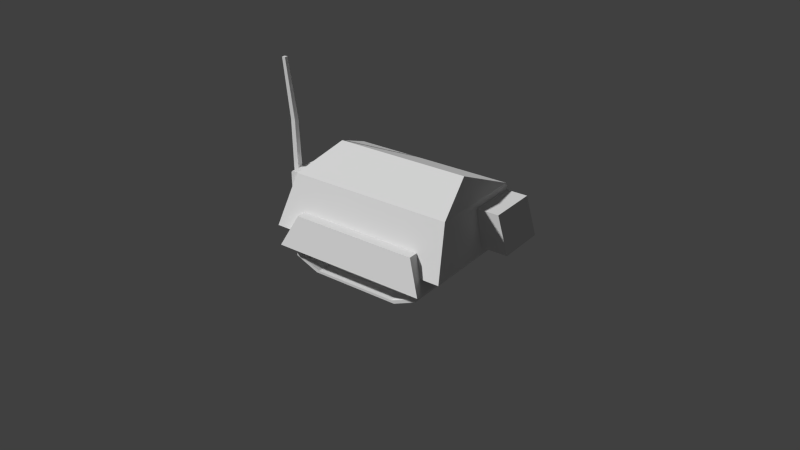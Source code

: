 # Source: euf_saving_vehicle.blend  (saved by Blender 2.63.0; exported with 4.5.12 LTS)
import bpy
from mathutils import Matrix  # noqa: F401  (used for matrix-valued properties, if any)

bpy.ops.wm.read_factory_settings(use_empty=True)
scene = bpy.context.scene
scene.name = 'Scene'

# ---- collections
col_collection_1 = bpy.data.collections.new('Collection 1'); scene.collection.children.link(col_collection_1)

# ---- world
world_world = bpy.data.worlds.new('World'); scene.world = world_world
world_world.color = (0.05088, 0.05088, 0.05088)
world_world.use_sun_shadow = False
world_world.sun_shadow_jitter_overblur = 0.0
world_world.cycles.sampling_method = 'MANUAL'
world_world.cycles.sample_map_resolution = 256

# ---- cameras
cam_camera = bpy.data.cameras.new('Camera')
cam_camera.clip_end = 100.0
cam_camera.lens = 35.0
cam_camera.sensor_width = 32.0
cam_camera.sensor_height = 18.0
cam_camera.dof.focus_distance = 0.0
cam_camera.dof.aperture_fstop = 128.0

# ---- meshes
me_cube_002 = bpy.data.meshes.new('Cube.002')
me_cube_002.from_pydata([(-1.0, -1.0, -1.0), (-1.0, 1.0, -1.0), (1.0, 1.0, -1.0), (1.0, -1.0, -1.0), (-2.129, -2.53, 18.0), (-2.129, -0.7646, 18.0), (-0.3636, -0.7646, 18.0), (-0.3636, -2.53, 18.0), (-1.897, -5.206, 39.41), (-1.897, -3.906, 39.48), (-0.5949, -3.906, 39.48), (-0.5949, -5.206, 39.41), (-25.91, 16.32, -13.47), (4.699, 16.32, -13.47), (4.699, 1.525, -13.47), (-25.91, 16.32, 1.33), (4.699, 16.32, 1.33), (4.699, 1.525, 1.33), (1.882, 1.525, -11.26), (1.882, 1.525, -0.8808), (-23.09, -1.691, -11.26), (1.882, -1.691, -11.26), (-25.91, 1.525, 1.33), (-25.91, 1.525, -13.47), (-23.09, 1.525, -0.8808), (-23.09, 1.525, -11.26), (1.882, -1.691, -0.8808), (-23.09, -1.691, -0.8808), (-28.26, 61.39, -12.71), (-28.26, 79.63, -12.71), (-10.24, 79.63, -12.71), (-10.24, 61.39, -12.71), (-28.26, 61.39, 0.5748), (-28.26, 75.58, 0.5748), (-10.24, 75.58, 0.5748), (-10.24, 61.39, 0.5748), (-35.92, 3.215, -15.07), (-28.51, 6.368, 2.831), (7.296, 67.29, 2.831), (-10.61, 11.51, 10.25), (-10.61, 62.15, 10.25), (7.296, 6.368, 2.831), (-28.51, 67.29, 2.831), (14.71, 3.215, -15.07), (-35.92, 70.44, -15.07), (14.71, 70.44, -15.07), (-21.12, 8.067, -19.4), (-21.12, 65.56, -19.4), (-40.09, 65.56, -19.4), (-40.09, 8.067, -19.4), (-21.12, 13.42, -8.274), (-21.12, 60.2, -8.274), (-36.67, 60.2, -8.274), (-36.67, 13.42, -8.274), (-0.08827, 8.067, -19.4), (-0.08826, 65.56, -19.4), (18.88, 65.56, -19.4), (18.88, 8.067, -19.4), (-0.08827, 13.42, -8.274), (-0.08826, 60.2, -8.274), (15.46, 60.2, -8.274), (15.46, 13.42, -8.274)], [], [(4, 5, 1, 0), (5, 6, 2, 1), (6, 7, 3, 2), (7, 4, 0, 3), (11, 10, 9, 8), (11, 8, 4, 7), (10, 11, 7, 6), (8, 9, 5, 4), (9, 10, 6, 5), (15, 16, 13, 12), (16, 17, 14, 13), (25, 24, 22, 23), (19, 18, 14, 17), (20, 21, 26, 27), (17, 22, 24, 19), (17, 16, 15, 22), (23, 12, 13, 14), (23, 14, 18, 25), (12, 23, 22, 15), (26, 21, 18, 19), (19, 24, 27, 26), (20, 27, 24, 25), (25, 18, 21, 20), (32, 33, 29, 28), (33, 34, 30, 29), (34, 35, 31, 30), (35, 32, 28, 31), (28, 29, 30, 31), (35, 34, 33, 32), (36, 37, 42, 44), (40, 42, 37, 39), (37, 36, 43, 41), (42, 40, 38), (37, 41, 39), (40, 39, 41, 38), (43, 45, 38, 41), (42, 38, 45, 44), (50, 46, 47, 51), (52, 48, 49, 53), (53, 49, 46, 50), (53, 50, 51, 52), (48, 47, 46, 49), (52, 51, 47, 48), (58, 59, 55, 54), (60, 61, 57, 56), (61, 58, 54, 57), (61, 60, 59, 58), (56, 57, 54, 55), (60, 56, 55, 59)])
_uv = me_cube_002.uv_layers.new(name='UVMap')
_uv.uv.foreach_set('vector', [0.3692, 0.9738, 0.3692, 0.9524, 0.3906, 0.9524, 0.3906, 0.9738, 0.3906, 0.9524, 0.3906, 0.9738, 0.3692, 0.9738, 0.3692, 0.9524, 0.3692, 0.9738, 0.3692, 0.9524, 0.3906, 0.9524, 0.3906, 0.9738, 0.3906, 0.9524, 0.3906, 0.9738, 0.3692, 0.9738, 0.3692, 0.9524, 0.3692, 0.9738, 0.3692, 0.9524, 0.3906, 0.9524, 0.3906, 0.9738, 0.3906, 0.9524, 0.3906, 0.9738, 0.3692, 0.9738, 0.3692, 0.9524, 0.3692, 0.9738, 0.3692, 0.9524, 0.3906, 0.9524, 0.3906, 0.9738, 0.3692, 0.9738, 0.3692, 0.9524, 0.3906, 0.9524, 0.3906, 0.9738, 0.3906, 0.9524, 0.3906, 0.9738, 0.3692, 0.9738, 0.3692, 0.9524, 0.0, 0.0, 0.0, 0.0, 0.0, 0.0, 0.0, 0.0, 0.4444, 0.8313, 0.611, 0.8313, 0.611, 0.9979, 0.4444, 0.9979, 0.6427, 0.8562, 0.6427, 0.973, 0.611, 0.9979, 0.611, 0.8313, 0.6427, 0.8562, 0.6427, 0.973, 0.611, 0.9979, 0.611, 0.8313, 0.6915, 0.2512, 0.9548, 0.2486, 0.9559, 0.358, 0.6926, 0.3606, 0.6408, 0.1726, 0.9883, 0.1726, 0.9546, 0.2139, 0.6912, 0.2166, 0.6408, 0.1726, 0.6408, 0.004605, 0.9883, 0.004605, 0.9883, 0.1726, 0.6408, 0.1726, 0.6408, 0.004605, 0.9883, 0.004605, 0.9883, 0.1726, 0.6408, 0.1726, 0.9883, 0.1726, 0.9546, 0.2139, 0.6912, 0.2166, 0.4444, 0.8313, 0.611, 0.8313, 0.611, 0.9979, 0.4444, 0.9979, 0.679, 0.8562, 0.679, 0.973, 0.6427, 0.973, 0.6427, 0.8562, 0.6912, 0.2166, 0.9546, 0.2139, 0.9548, 0.2486, 0.6915, 0.2512, 0.679, 0.8562, 0.679, 0.973, 0.6427, 0.973, 0.6427, 0.8562, 0.6912, 0.2166, 0.9546, 0.2139, 0.9548, 0.2486, 0.6915, 0.2512, 0.9929, 0.7963, 0.8331, 0.7963, 0.7875, 0.6467, 0.9929, 0.6467, 0.8369, 0.8005, 0.8368, 0.9945, 0.6872, 0.9945, 0.6873, 0.8004, 0.8331, 0.7963, 0.9929, 0.7963, 0.9929, 0.6467, 0.7875, 0.6467, 0.0, 0.0, 0.0, 0.0, 0.0, 0.0, 0.0, 0.0, 0.0, 0.0, 0.0, 0.0, 0.0, 0.0, 0.0, 0.0, 0.9896, 0.9946, 0.8368, 0.9945, 0.8369, 0.8005, 0.9897, 0.8006, 0.002044, 0.3236, 0.1965, 0.3552, 0.1965, 0.9664, 0.002044, 0.9981, 0.3909, 0.9148, 0.1965, 0.9664, 0.1965, 0.3552, 0.3909, 0.4068, 0.08716, 0.1981, 0.009561, 0.007667, 0.5399, 0.007858, 0.4622, 0.1982, 0.4622, 0.1981, 0.2746, 0.2925, 0.08716, 0.1979, 0.08716, 0.1981, 0.4622, 0.1982, 0.2746, 0.2927, 0.3909, 0.9148, 0.3909, 0.4068, 0.1965, 0.3552, 0.1965, 0.9664, 0.002044, 0.3236, 0.002044, 0.9981, 0.1965, 0.9664, 0.1965, 0.3552, 0.4622, 0.1981, 0.08716, 0.1979, 0.009561, 0.007535, 0.5399, 0.007726, 0.5341, 0.3642, 0.6222, 0.3164, 0.6222, 0.8293, 0.5341, 0.7815, 0.5385, 0.782, 0.6214, 0.8303, 0.6214, 0.3126, 0.5385, 0.3608, 0.3945, 0.4015, 0.3642, 0.2923, 0.532, 0.2923, 0.532, 0.4015, 0.3945, 0.8157, 0.532, 0.8157, 0.532, 0.4018, 0.3945, 0.4018, 0.6506, 0.4792, 0.6506, 0.3732, 0.972, 0.3732, 0.972, 0.4792, 0.3945, 0.4018, 0.532, 0.4018, 0.532, 0.2925, 0.3642, 0.2925, 0.5341, 0.3642, 0.5341, 0.7815, 0.6222, 0.8293, 0.6222, 0.3164, 0.5385, 0.782, 0.5385, 0.3608, 0.6214, 0.3126, 0.6214, 0.8303, 0.3945, 0.4015, 0.532, 0.4015, 0.532, 0.2923, 0.3642, 0.2923, 0.3945, 0.8157, 0.3945, 0.4018, 0.532, 0.4018, 0.532, 0.8157, 0.6506, 0.4792, 0.972, 0.4792, 0.972, 0.3732, 0.6506, 0.3732, 0.3945, 0.4018, 0.3642, 0.2925, 0.532, 0.2925, 0.532, 0.4018])
me_cube_002.use_remesh_preserve_volume = False
me_cube_002.use_remesh_preserve_attributes = False
me_cube_002.use_mirror_vertex_groups = False
me_cube_002.update()
me_base = bpy.data.meshes.new('base')
me_base.from_pydata([(6.895, 6.738, 17.76), (15.4, 6.738, 17.76), (15.4, 0.0, 12.46), (6.895, 0.0, -7.461), (6.895, 2.223, -12.53), (6.895, 8.998, -7.461), (15.4, 8.998, -7.461), (15.4, 8.998, 12.46), (15.4, 2.223, 17.76), (6.895, 0.0, 12.46), (6.895, 8.998, 12.46), (6.895, 2.223, 17.76), (6.895, 6.738, -12.53), (15.4, 0.0, -7.461), (15.4, 0.5439, -6.838), (15.4, 2.223, -12.53), (15.4, 6.738, -12.53), (15.4, 8.452, -6.838), (15.4, 6.465, 16.81), (15.4, 2.498, 16.81), (12.62, 0.5439, -6.838), (15.4, 0.5439, 11.84), (12.62, 2.498, -11.59), (15.4, 2.498, -11.59), (15.4, 6.465, -11.59), (15.4, 8.452, 11.84), (12.62, 6.465, 16.81), (12.62, 2.498, 16.81), (12.62, 6.465, -11.59), (12.62, 8.452, -6.838), (12.62, 0.5439, 11.84), (12.62, 8.452, 11.84), (-6.895, 6.738, 17.76), (-15.4, 6.738, 17.76), (-15.4, 0.0, 12.46), (-6.895, 0.0, -7.461), (-6.895, 2.223, -12.53), (-6.895, 8.998, -7.461), (-15.4, 8.998, -7.461), (-15.4, 8.998, 12.46), (-15.4, 2.223, 17.76), (-6.895, 0.0, 12.46), (-6.895, 8.998, 12.46), (-6.895, 2.223, 17.76), (-6.895, 6.738, -12.53), (-15.4, 0.0, -7.461), (-15.4, 0.5439, -6.838), (-15.4, 2.223, -12.53), (-15.4, 6.738, -12.53), (-15.4, 8.452, -6.838), (-15.4, 6.465, 16.81), (-15.4, 2.498, 16.81), (-12.62, 0.5439, -6.838), (-15.4, 0.5439, 11.84), (-12.62, 2.498, -11.59), (-15.4, 2.498, -11.59), (-15.4, 6.465, -11.59), (-15.4, 8.452, 11.84), (-12.62, 6.465, 16.81), (-12.62, 2.498, 16.81), (-12.62, 6.465, -11.59), (-12.62, 8.452, -6.838), (-12.62, 0.5439, 11.84), (-12.62, 8.452, 11.84)], [], [(0, 11, 8, 1), (16, 12, 5, 6), (11, 9, 2, 8), (15, 4, 12, 16), (17, 24, 16, 6), (6, 5, 10, 7), (7, 10, 0, 1), (13, 3, 4, 15), (5, 3, 9, 10), (5, 12, 4, 3), (14, 23, 22, 20), (14, 21, 2, 13), (23, 14, 13, 15), (24, 23, 15, 16), (18, 25, 7, 1), (2, 21, 19, 8), (27, 19, 21, 30), (29, 31, 30, 20), (23, 24, 28, 22), (24, 17, 29, 28), (17, 25, 31, 29), (25, 18, 26, 31), (8, 19, 18, 1), (26, 18, 19, 27), (21, 14, 20, 30), (30, 31, 26, 27), (28, 29, 20, 22), (25, 17, 6, 7), (9, 3, 13, 2), (9, 11, 0, 10), (32, 33, 40, 43), (48, 38, 37, 44), (43, 40, 34, 41), (47, 48, 44, 36), (49, 38, 48, 56), (38, 39, 42, 37), (39, 33, 32, 42), (45, 47, 36, 35), (37, 42, 41, 35), (37, 35, 36, 44), (46, 52, 54, 55), (46, 45, 34, 53), (55, 47, 45, 46), (56, 48, 47, 55), (50, 33, 39, 57), (34, 40, 51, 53), (59, 62, 53, 51), (61, 52, 62, 63), (55, 54, 60, 56), (56, 60, 61, 49), (49, 61, 63, 57), (57, 63, 58, 50), (40, 33, 50, 51), (58, 59, 51, 50), (53, 62, 52, 46), (62, 59, 58, 63), (60, 54, 52, 61), (57, 39, 38, 49), (41, 34, 45, 35), (41, 42, 32, 43)])
_uv = me_base.uv_layers.new(name='UVMap')
_uv.uv.foreach_set('vector', [0.629, 0.08309, 0.629, 0.0516, 0.5766, 0.0516, 0.5766, 0.08309, 0.629, 0.04505, 0.5765, 0.04505, 0.5765, 0.08989, 0.629, 0.08989, 0.6291, 0.2169, 0.6291, 0.1702, 0.5765, 0.1702, 0.5765, 0.2169, 0.629, 0.0516, 0.5766, 0.0516, 0.5766, 0.08309, 0.629, 0.08309, 0.3695, 0.9625, 0.3789, 0.9625, 0.3789, 0.9531, 0.3695, 0.9531, 0.629, 0.005141, 0.5765, 0.005141, 0.5765, 0.1701, 0.629, 0.1701, 0.629, 0.1701, 0.5765, 0.1701, 0.5765, 0.2167, 0.629, 0.2167, 0.5765, 0.08975, 0.6291, 0.08975, 0.6291, 0.04491, 0.5765, 0.04492, 0.7118, 0.4969, 0.7118, 0.6314, 0.9858, 0.6314, 0.9858, 0.4969, 0.7118, 0.4969, 0.6421, 0.5307, 0.6421, 0.5982, 0.7118, 0.6314, 0.3821, 0.9621, 0.3692, 0.9621, 0.3692, 0.989, 0.3821, 0.989, 0.3695, 0.9625, 0.3789, 0.9625, 0.3789, 0.9531, 0.3695, 0.9531, 0.3695, 0.9625, 0.3789, 0.9625, 0.3789, 0.9531, 0.3695, 0.9531, 0.3695, 0.9625, 0.3789, 0.9625, 0.3789, 0.9531, 0.3695, 0.9531, 0.3695, 0.9625, 0.3789, 0.9625, 0.3789, 0.9531, 0.3695, 0.9531, 0.3789, 0.9531, 0.3789, 0.9625, 0.3695, 0.9625, 0.3695, 0.9531, 0.3692, 0.989, 0.3692, 0.9621, 0.3821, 0.9621, 0.3821, 0.989, 0.7099, 0.6297, 0.9903, 0.6297, 0.9903, 0.5006, 0.7099, 0.5006, 0.3821, 0.9621, 0.3692, 0.9621, 0.3692, 0.989, 0.3821, 0.989, 0.3821, 0.9621, 0.3692, 0.9621, 0.3692, 0.989, 0.3821, 0.989, 0.3821, 0.9621, 0.3692, 0.9621, 0.3692, 0.989, 0.3821, 0.989, 0.3821, 0.9621, 0.3692, 0.9621, 0.3692, 0.989, 0.3821, 0.989, 0.3789, 0.9531, 0.3789, 0.9625, 0.3695, 0.9625, 0.3695, 0.9531, 0.3692, 0.989, 0.3692, 0.9621, 0.3821, 0.9621, 0.3821, 0.989, 0.3821, 0.9621, 0.3692, 0.9621, 0.3692, 0.989, 0.3821, 0.989, 0.7042, 0.5006, 0.7042, 0.6297, 0.6295, 0.5972, 0.6295, 0.5325, 0.6385, 0.5972, 0.7099, 0.6297, 0.7099, 0.5006, 0.6385, 0.5325, 0.3695, 0.9625, 0.3789, 0.9625, 0.3789, 0.9531, 0.3695, 0.9531, 0.6291, 0.1702, 0.6291, 0.004997, 0.5765, 0.004997, 0.5765, 0.1702, 0.7049, 0.6314, 0.6319, 0.5982, 0.6319, 0.5307, 0.7049, 0.4969, 0.629, 0.08309, 0.5766, 0.08309, 0.5766, 0.0516, 0.629, 0.0516, 0.629, 0.04505, 0.629, 0.08989, 0.5765, 0.08989, 0.5765, 0.04505, 0.6291, 0.2169, 0.5765, 0.2169, 0.5765, 0.1702, 0.6291, 0.1702, 0.629, 0.0516, 0.629, 0.08309, 0.5766, 0.08309, 0.5766, 0.0516, 0.3695, 0.9625, 0.3695, 0.9531, 0.3789, 0.9531, 0.3789, 0.9625, 0.629, 0.005141, 0.629, 0.1701, 0.5765, 0.1701, 0.5765, 0.005141, 0.629, 0.1701, 0.629, 0.2167, 0.5765, 0.2167, 0.5765, 0.1701, 0.5765, 0.08975, 0.5765, 0.04492, 0.6291, 0.04491, 0.6291, 0.08975, 0.7118, 0.4969, 0.9858, 0.4969, 0.9858, 0.6314, 0.7118, 0.6314, 0.7118, 0.4969, 0.7118, 0.6314, 0.6421, 0.5982, 0.6421, 0.5307, 0.3821, 0.9621, 0.3821, 0.989, 0.3692, 0.989, 0.3692, 0.9621, 0.3695, 0.9625, 0.3695, 0.9531, 0.3789, 0.9531, 0.3789, 0.9625, 0.3695, 0.9625, 0.3695, 0.9531, 0.3789, 0.9531, 0.3789, 0.9625, 0.3695, 0.9625, 0.3695, 0.9531, 0.3789, 0.9531, 0.3789, 0.9625, 0.3695, 0.9625, 0.3695, 0.9531, 0.3789, 0.9531, 0.3789, 0.9625, 0.3789, 0.9531, 0.3695, 0.9531, 0.3695, 0.9625, 0.3789, 0.9625, 0.3692, 0.989, 0.3821, 0.989, 0.3821, 0.9621, 0.3692, 0.9621, 0.7099, 0.6297, 0.7099, 0.5006, 0.9903, 0.5006, 0.9903, 0.6297, 0.3821, 0.9621, 0.3821, 0.989, 0.3692, 0.989, 0.3692, 0.9621, 0.3821, 0.9621, 0.3821, 0.989, 0.3692, 0.989, 0.3692, 0.9621, 0.3821, 0.9621, 0.3821, 0.989, 0.3692, 0.989, 0.3692, 0.9621, 0.3821, 0.9621, 0.3821, 0.989, 0.3692, 0.989, 0.3692, 0.9621, 0.3789, 0.9531, 0.3695, 0.9531, 0.3695, 0.9625, 0.3789, 0.9625, 0.3692, 0.989, 0.3821, 0.989, 0.3821, 0.9621, 0.3692, 0.9621, 0.3821, 0.9621, 0.3821, 0.989, 0.3692, 0.989, 0.3692, 0.9621, 0.7042, 0.5006, 0.6295, 0.5325, 0.6295, 0.5972, 0.7042, 0.6297, 0.6385, 0.5972, 0.6385, 0.5325, 0.7099, 0.5006, 0.7099, 0.6297, 0.3695, 0.9625, 0.3695, 0.9531, 0.3789, 0.9531, 0.3789, 0.9625, 0.6291, 0.1702, 0.5765, 0.1702, 0.5765, 0.004997, 0.6291, 0.004997, 0.7049, 0.6314, 0.7049, 0.4969, 0.6319, 0.5307, 0.6319, 0.5982])
me_base.use_remesh_preserve_volume = False
me_base.use_remesh_preserve_attributes = False
me_base.use_mirror_vertex_groups = False
me_base.update()
me_beam = bpy.data.meshes.new('beam')
me_beam.from_pydata([], [], [])
me_beam.use_remesh_preserve_volume = False
me_beam.use_remesh_preserve_attributes = False
me_beam.use_mirror_vertex_groups = False
me_beam.update()

# ---- objects
ob_cube_001 = bpy.data.objects.new('Cube.001', me_cube_002)
ob_camera = bpy.data.objects.new('Camera', cam_camera)
ob_base = bpy.data.objects.new('base', me_base)
ob_beam = bpy.data.objects.new('beam', me_beam)

# ---- transforms, parenting, visibility, modifiers, constraints
ob_cube_001.location = (0.2932, -1.018, 0.7116)
ob_cube_001.scale = (0.02765, 0.02765, 0.02765)
ob_cube_001.lineart.crease_threshold = 0.0
ob_camera.location = (5.924, 4.474, 4.148)
ob_camera.rotation_euler = (1.092, 2.086e-08, 2.218)
ob_camera.lineart.crease_threshold = 0.0
ob_base.location = (0.0, 0.1195, -0.05678)
ob_base.rotation_euler = (1.571, 0.0, 0.0)
ob_base.scale = (0.04591, 0.04591, 0.04591)
ob_base.lineart.crease_threshold = 0.0
ob_beam.location = (0.0, 0.1195, -0.05678)
ob_beam.rotation_euler = (1.571, 0.0, 0.0)
ob_beam.scale = (0.04591, 0.04591, 0.04591)
ob_beam.lineart.crease_threshold = 0.0

# ---- collection membership
col_collection_1.objects.link(ob_cube_001)
col_collection_1.objects.link(ob_camera)
col_collection_1.objects.link(ob_base)
col_collection_1.objects.link(ob_beam)

# ---- scene / render settings (as saved in the file)
scene.camera = ob_camera
scene.frame_start = 1; scene.frame_end = 250; scene.frame_set(0)
scene.render.engine = 'BLENDER_EEVEE_NEXT'
scene.render.image_settings.color_mode = 'RGB'
scene.render.image_settings.compression = 90
scene.render.resolution_percentage = 50
scene.render.dither_intensity = 0.0
scene.render.bake_margin = 2
scene.render.bake_bias = 0.0
scene.cycles.use_denoising = False
scene.cycles.samples = 10
scene.cycles.sampling_pattern = 'TABULATED_SOBOL'
scene.cycles.light_sampling_threshold = 0.0
scene.cycles.use_adaptive_sampling = False
scene.cycles.use_light_tree = False
scene.cycles.blur_glossy = 0.0
scene.cycles.volume_bounces = 1
scene.cycles.pixel_filter_type = 'GAUSSIAN'
scene.cycles.sample_clamp_indirect = 0.0
scene.view_settings.view_transform = 'Standard'
bpy.context.view_layer.update()

# ---- added for rendering (the .blend has no usable light): sun
light_auto_sun = bpy.data.lights.new('AutoSun', 'SUN')
light_auto_sun.energy = 3.0
light_auto_sun.angle = 0.0523599
ob_auto_sun = bpy.data.objects.new('AutoSun', light_auto_sun)
scene.collection.objects.link(ob_auto_sun)
ob_auto_sun.rotation_euler = (0.872665, 0.174533, 0.523599)
bpy.context.view_layer.update()
